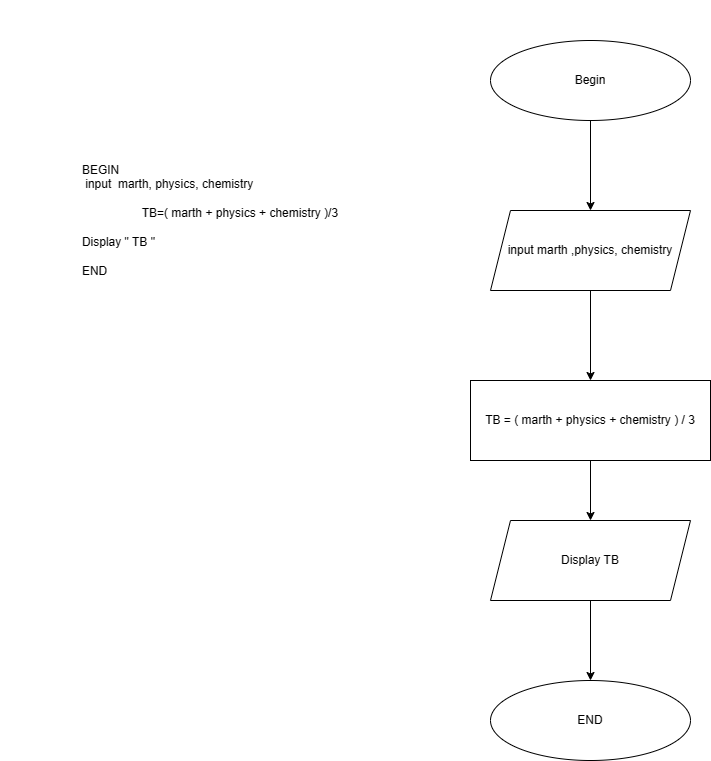

The diagram above was exported from draw.io. Its source (the exported page's mxGraphModel, read from the mxfile embedded in the PNG):
<mxGraphModel dx="825" dy="490" grid="1" gridSize="10" guides="1" tooltips="1" connect="1" arrows="1" fold="1" page="1" pageScale="1" pageWidth="850" pageHeight="1100" math="0" shadow="0">
  <root>
    <mxCell id="0" />
    <mxCell id="1" parent="0" />
    <mxCell id="lSg1hf6WlkFf6aN6AglE-1" value="" style="rounded=0;whiteSpace=wrap;html=1;" vertex="1" parent="1">
      <mxGeometry x="10" height="10" as="geometry" />
    </mxCell>
    <mxCell id="lSg1hf6WlkFf6aN6AglE-7" style="edgeStyle=orthogonalEdgeStyle;rounded=0;orthogonalLoop=1;jettySize=auto;html=1;exitX=0.5;exitY=1;exitDx=0;exitDy=0;entryX=0.5;entryY=0;entryDx=0;entryDy=0;" edge="1" parent="1" source="lSg1hf6WlkFf6aN6AglE-3" target="lSg1hf6WlkFf6aN6AglE-6">
      <mxGeometry relative="1" as="geometry" />
    </mxCell>
    <mxCell id="lSg1hf6WlkFf6aN6AglE-3" value="Begin" style="ellipse;whiteSpace=wrap;html=1;" vertex="1" parent="1">
      <mxGeometry x="500" y="40" width="200" height="80" as="geometry" />
    </mxCell>
    <mxCell id="lSg1hf6WlkFf6aN6AglE-16" style="edgeStyle=orthogonalEdgeStyle;rounded=0;orthogonalLoop=1;jettySize=auto;html=1;exitX=0.5;exitY=1;exitDx=0;exitDy=0;entryX=0.5;entryY=0;entryDx=0;entryDy=0;" edge="1" parent="1" source="lSg1hf6WlkFf6aN6AglE-6" target="lSg1hf6WlkFf6aN6AglE-9">
      <mxGeometry relative="1" as="geometry" />
    </mxCell>
    <mxCell id="lSg1hf6WlkFf6aN6AglE-6" value="input marth ,physics, chemistry" style="shape=parallelogram;perimeter=parallelogramPerimeter;whiteSpace=wrap;html=1;fixedSize=1;align=center;" vertex="1" parent="1">
      <mxGeometry x="500" y="210" width="200" height="80" as="geometry" />
    </mxCell>
    <mxCell id="lSg1hf6WlkFf6aN6AglE-15" style="edgeStyle=orthogonalEdgeStyle;rounded=0;orthogonalLoop=1;jettySize=auto;html=1;exitX=0.5;exitY=1;exitDx=0;exitDy=0;entryX=0.5;entryY=0;entryDx=0;entryDy=0;" edge="1" parent="1" source="lSg1hf6WlkFf6aN6AglE-9" target="lSg1hf6WlkFf6aN6AglE-11">
      <mxGeometry relative="1" as="geometry" />
    </mxCell>
    <mxCell id="lSg1hf6WlkFf6aN6AglE-9" value="TB = ( marth + physics + chemistry ) / 3" style="rounded=0;whiteSpace=wrap;html=1;" vertex="1" parent="1">
      <mxGeometry x="480" y="380" width="240" height="80" as="geometry" />
    </mxCell>
    <mxCell id="lSg1hf6WlkFf6aN6AglE-14" style="edgeStyle=orthogonalEdgeStyle;rounded=0;orthogonalLoop=1;jettySize=auto;html=1;exitX=0.5;exitY=1;exitDx=0;exitDy=0;entryX=0.5;entryY=0;entryDx=0;entryDy=0;" edge="1" parent="1" source="lSg1hf6WlkFf6aN6AglE-11" target="lSg1hf6WlkFf6aN6AglE-13">
      <mxGeometry relative="1" as="geometry" />
    </mxCell>
    <mxCell id="lSg1hf6WlkFf6aN6AglE-11" value="Display TB" style="shape=parallelogram;perimeter=parallelogramPerimeter;whiteSpace=wrap;html=1;fixedSize=1;" vertex="1" parent="1">
      <mxGeometry x="500" y="520" width="200" height="80" as="geometry" />
    </mxCell>
    <mxCell id="lSg1hf6WlkFf6aN6AglE-13" value="END" style="ellipse;whiteSpace=wrap;html=1;" vertex="1" parent="1">
      <mxGeometry x="500" y="680" width="200" height="80" as="geometry" />
    </mxCell>
    <mxCell id="lSg1hf6WlkFf6aN6AglE-18" value="&lt;div style=&quot;text-align: left;&quot;&gt;&lt;span style=&quot;background-color: initial;&quot;&gt;BEGIN&lt;/span&gt;&lt;/div&gt;&lt;div style=&quot;text-align: left;&quot;&gt;&lt;span style=&quot;background-color: initial; text-align: right;&quot;&gt;&amp;nbsp;input&amp;nbsp; marth, physics, chemistry&lt;/span&gt;&lt;/div&gt;&lt;br&gt;&lt;div style=&quot;text-align: right;&quot;&gt;&lt;span style=&quot;background-color: initial;&quot;&gt;&amp;nbsp; &amp;nbsp; &amp;nbsp; &amp;nbsp; &amp;nbsp; &amp;nbsp; &amp;nbsp; &amp;nbsp; &amp;nbsp; TB=( marth + physics + chemistry )/3&lt;/span&gt;&lt;/div&gt;&lt;div style=&quot;text-align: right;&quot;&gt;&lt;span style=&quot;background-color: initial;&quot;&gt;&lt;br&gt;&lt;/span&gt;&lt;/div&gt;&lt;div style=&quot;text-align: left;&quot;&gt;&lt;span style=&quot;background-color: initial;&quot;&gt;Display &quot; TB &quot;&lt;/span&gt;&lt;/div&gt;&lt;br&gt;&lt;div style=&quot;text-align: left;&quot;&gt;&lt;span style=&quot;background-color: initial;&quot;&gt;END&lt;/span&gt;&lt;/div&gt;" style="text;html=1;strokeColor=none;fillColor=none;align=center;verticalAlign=middle;whiteSpace=wrap;rounded=0;" vertex="1" parent="1">
      <mxGeometry x="80" y="40" width="280" height="360" as="geometry" />
    </mxCell>
  </root>
</mxGraphModel>